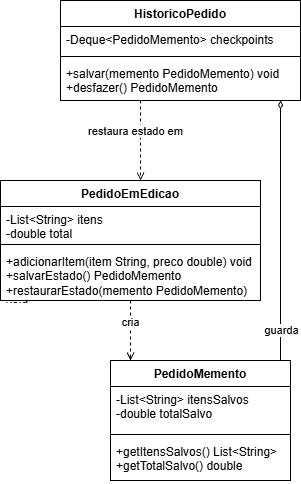

The diagram above was exported from draw.io. Its source (the exported page's mxGraphModel, read from the mxfile embedded in the PNG):
<mxGraphModel dx="1451" dy="765" grid="1" gridSize="10" guides="1" tooltips="1" connect="1" arrows="1" fold="1" page="1" pageScale="1" pageWidth="827" pageHeight="1169" math="0" shadow="0">
  <root>
    <mxCell id="0" />
    <mxCell id="1" parent="0" />
    <mxCell id="GA-j9nk4cpi8S7GaGkzN-13" edge="1" parent="1" source="GA-j9nk4cpi8S7GaGkzN-1" style="edgeStyle=orthogonalEdgeStyle;rounded=0;orthogonalLoop=1;jettySize=auto;html=1;dashed=1;endArrow=open;endFill=0;" target="GA-j9nk4cpi8S7GaGkzN-5">
      <mxGeometry relative="1" as="geometry">
        <Array as="points">
          <mxPoint x="170" y="170" />
          <mxPoint x="170" y="170" />
        </Array>
      </mxGeometry>
    </mxCell>
    <mxCell id="GA-j9nk4cpi8S7GaGkzN-17" connectable="0" parent="GA-j9nk4cpi8S7GaGkzN-13" style="edgeLabel;html=1;align=center;verticalAlign=middle;resizable=0;points=[];" value="restaura estado em" vertex="1">
      <mxGeometry relative="1" x="-0.2517" y="-6" as="geometry">
        <mxPoint y="1" as="offset" />
      </mxGeometry>
    </mxCell>
    <mxCell id="GA-j9nk4cpi8S7GaGkzN-1" parent="1" style="swimlane;fontStyle=1;align=center;verticalAlign=top;childLayout=stackLayout;horizontal=1;startSize=26;horizontalStack=0;resizeParent=1;resizeParentMax=0;resizeLast=0;collapsible=1;marginBottom=0;whiteSpace=wrap;html=1;" value="HistoricoPedido" vertex="1">
      <mxGeometry height="100" width="240" x="90" y="10" as="geometry" />
    </mxCell>
    <mxCell id="GA-j9nk4cpi8S7GaGkzN-2" parent="GA-j9nk4cpi8S7GaGkzN-1" style="text;strokeColor=none;fillColor=none;align=left;verticalAlign=top;spacingLeft=4;spacingRight=4;overflow=hidden;rotatable=0;points=[[0,0.5],[1,0.5]];portConstraint=eastwest;whiteSpace=wrap;html=1;" value="-Deque&amp;lt;PedidoMemento&amp;gt; checkpoints" vertex="1">
      <mxGeometry height="26" width="240" y="26" as="geometry" />
    </mxCell>
    <mxCell id="GA-j9nk4cpi8S7GaGkzN-3" parent="GA-j9nk4cpi8S7GaGkzN-1" style="line;strokeWidth=1;fillColor=none;align=left;verticalAlign=middle;spacingTop=-1;spacingLeft=3;spacingRight=3;rotatable=0;labelPosition=right;points=[];portConstraint=eastwest;strokeColor=inherit;" value="" vertex="1">
      <mxGeometry height="8" width="240" y="52" as="geometry" />
    </mxCell>
    <mxCell id="GA-j9nk4cpi8S7GaGkzN-4" parent="GA-j9nk4cpi8S7GaGkzN-1" style="text;strokeColor=none;fillColor=none;align=left;verticalAlign=top;spacingLeft=4;spacingRight=4;overflow=hidden;rotatable=0;points=[[0,0.5],[1,0.5]];portConstraint=eastwest;whiteSpace=wrap;html=1;" value="+salvar(memento PedidoMemento) void&lt;div&gt;+desfazer() PedidoMemento&lt;/div&gt;" vertex="1">
      <mxGeometry height="40" width="240" y="60" as="geometry" />
    </mxCell>
    <mxCell id="GA-j9nk4cpi8S7GaGkzN-15" edge="1" parent="1" source="GA-j9nk4cpi8S7GaGkzN-5" style="edgeStyle=orthogonalEdgeStyle;rounded=0;orthogonalLoop=1;jettySize=auto;html=1;dashed=1;endArrow=open;endFill=0;" target="GA-j9nk4cpi8S7GaGkzN-9">
      <mxGeometry relative="1" as="geometry">
        <Array as="points">
          <mxPoint x="170" y="310" />
          <mxPoint x="170" y="310" />
        </Array>
      </mxGeometry>
    </mxCell>
    <mxCell id="GA-j9nk4cpi8S7GaGkzN-18" connectable="0" parent="GA-j9nk4cpi8S7GaGkzN-15" style="edgeLabel;html=1;align=center;verticalAlign=middle;resizable=0;points=[];" value="cria" vertex="1">
      <mxGeometry relative="1" x="-0.6231" y="-1" as="geometry">
        <mxPoint y="11" as="offset" />
      </mxGeometry>
    </mxCell>
    <mxCell id="GA-j9nk4cpi8S7GaGkzN-5" parent="1" style="swimlane;fontStyle=1;align=center;verticalAlign=top;childLayout=stackLayout;horizontal=1;startSize=26;horizontalStack=0;resizeParent=1;resizeParentMax=0;resizeLast=0;collapsible=1;marginBottom=0;whiteSpace=wrap;html=1;" value="PedidoEmEdicao" vertex="1">
      <mxGeometry height="120" width="260" x="30" y="190" as="geometry" />
    </mxCell>
    <mxCell id="GA-j9nk4cpi8S7GaGkzN-6" parent="GA-j9nk4cpi8S7GaGkzN-5" style="text;strokeColor=none;fillColor=none;align=left;verticalAlign=top;spacingLeft=4;spacingRight=4;overflow=hidden;rotatable=0;points=[[0,0.5],[1,0.5]];portConstraint=eastwest;whiteSpace=wrap;html=1;" value="-List&amp;lt;String&amp;gt; itens&lt;div&gt;-double total&lt;/div&gt;" vertex="1">
      <mxGeometry height="34" width="260" y="26" as="geometry" />
    </mxCell>
    <mxCell id="GA-j9nk4cpi8S7GaGkzN-7" parent="GA-j9nk4cpi8S7GaGkzN-5" style="line;strokeWidth=1;fillColor=none;align=left;verticalAlign=middle;spacingTop=-1;spacingLeft=3;spacingRight=3;rotatable=0;labelPosition=right;points=[];portConstraint=eastwest;strokeColor=inherit;" value="" vertex="1">
      <mxGeometry height="8" width="260" y="60" as="geometry" />
    </mxCell>
    <mxCell id="GA-j9nk4cpi8S7GaGkzN-8" parent="GA-j9nk4cpi8S7GaGkzN-5" style="text;strokeColor=none;fillColor=none;align=left;verticalAlign=top;spacingLeft=4;spacingRight=4;overflow=hidden;rotatable=0;points=[[0,0.5],[1,0.5]];portConstraint=eastwest;whiteSpace=wrap;html=1;" value="+adicionarItem(item String, preco double) void&lt;br&gt;+salvarEstado() PedidoMemento&lt;br&gt;+restaurarEstado(memento PedidoMemento) void" vertex="1">
      <mxGeometry height="52" width="260" y="68" as="geometry" />
    </mxCell>
    <mxCell id="GA-j9nk4cpi8S7GaGkzN-16" edge="1" parent="1" source="GA-j9nk4cpi8S7GaGkzN-9" style="edgeStyle=orthogonalEdgeStyle;rounded=0;orthogonalLoop=1;jettySize=auto;html=1;endArrow=diamondThin;endFill=0;" target="GA-j9nk4cpi8S7GaGkzN-1">
      <mxGeometry relative="1" as="geometry">
        <Array as="points">
          <mxPoint x="310" y="220" />
          <mxPoint x="310" y="220" />
        </Array>
      </mxGeometry>
    </mxCell>
    <mxCell id="GA-j9nk4cpi8S7GaGkzN-19" connectable="0" parent="GA-j9nk4cpi8S7GaGkzN-16" style="edgeLabel;html=1;align=center;verticalAlign=middle;resizable=0;points=[];" value="guarda" vertex="1">
      <mxGeometry relative="1" x="-0.7606" as="geometry">
        <mxPoint as="offset" />
      </mxGeometry>
    </mxCell>
    <mxCell id="GA-j9nk4cpi8S7GaGkzN-9" parent="1" style="swimlane;fontStyle=1;align=center;verticalAlign=top;childLayout=stackLayout;horizontal=1;startSize=26;horizontalStack=0;resizeParent=1;resizeParentMax=0;resizeLast=0;collapsible=1;marginBottom=0;whiteSpace=wrap;html=1;" value="PedidoMemento" vertex="1">
      <mxGeometry height="120" width="180" x="140" y="370" as="geometry" />
    </mxCell>
    <mxCell id="GA-j9nk4cpi8S7GaGkzN-10" parent="GA-j9nk4cpi8S7GaGkzN-9" style="text;strokeColor=none;fillColor=none;align=left;verticalAlign=top;spacingLeft=4;spacingRight=4;overflow=hidden;rotatable=0;points=[[0,0.5],[1,0.5]];portConstraint=eastwest;whiteSpace=wrap;html=1;" value="-List&amp;lt;String&amp;gt; itensSalvos&lt;br&gt;-double totalSalvo" vertex="1">
      <mxGeometry height="44" width="180" y="26" as="geometry" />
    </mxCell>
    <mxCell id="GA-j9nk4cpi8S7GaGkzN-11" parent="GA-j9nk4cpi8S7GaGkzN-9" style="line;strokeWidth=1;fillColor=none;align=left;verticalAlign=middle;spacingTop=-1;spacingLeft=3;spacingRight=3;rotatable=0;labelPosition=right;points=[];portConstraint=eastwest;strokeColor=inherit;" value="" vertex="1">
      <mxGeometry height="8" width="180" y="70" as="geometry" />
    </mxCell>
    <mxCell id="GA-j9nk4cpi8S7GaGkzN-12" parent="GA-j9nk4cpi8S7GaGkzN-9" style="text;strokeColor=none;fillColor=none;align=left;verticalAlign=top;spacingLeft=4;spacingRight=4;overflow=hidden;rotatable=0;points=[[0,0.5],[1,0.5]];portConstraint=eastwest;whiteSpace=wrap;html=1;" value="+getItensSalvos() List&amp;lt;String&amp;gt;&lt;br&gt;+getTotalSalvo() double" vertex="1">
      <mxGeometry height="42" width="180" y="78" as="geometry" />
    </mxCell>
  </root>
</mxGraphModel>